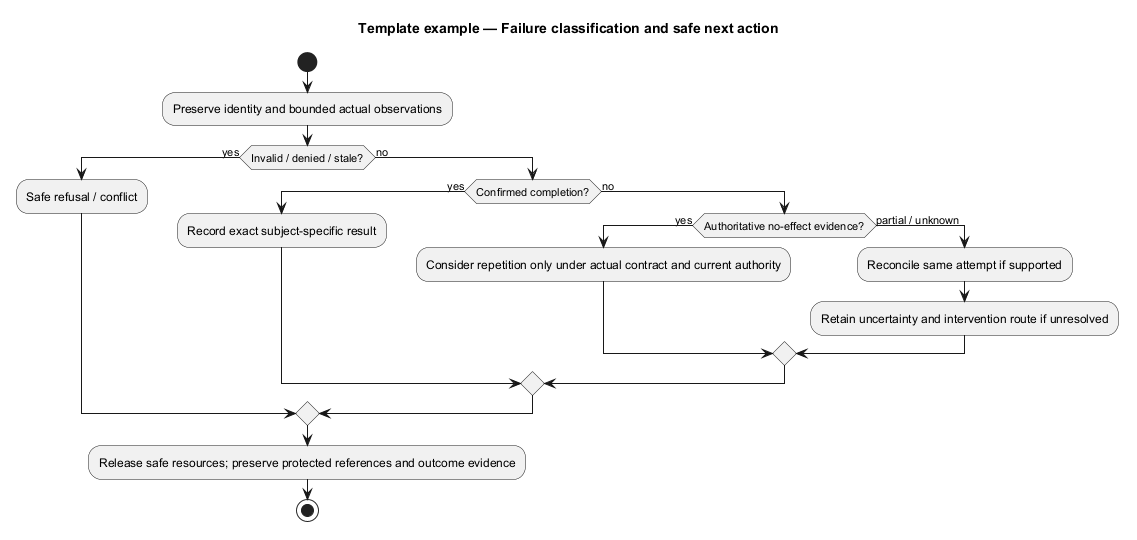

The diagram above was rendered by PlantUML. Its source (embedded in the PNG):
@startuml
' OWNER-MVP-2026-11-04 review: Reference / reusable template. Illustrative contract/model/pattern, not a product release commitment.
title Template example — Failure classification and safe next action
skinparam backgroundColor white
skinparam shadowing false
skinparam defaultFontName Arial
skinparam classAttributeIconSize 0

start
:Preserve identity and bounded actual observations;
if (Invalid / denied / stale?) then (yes)
 :Safe refusal / conflict;
else (no)
 if (Confirmed completion?) then (yes)
  :Record exact subject-specific result;
 else (no)
  if (Authoritative no-effect evidence?) then (yes)
   :Consider repetition only under actual contract and current authority;
  else (partial / unknown)
   :Reconcile same attempt if supported;
   :Retain uncertainty and intervention route if unresolved;
  endif
 endif
endif
:Release safe resources; preserve protected references and outcome evidence;
stop

@enduml